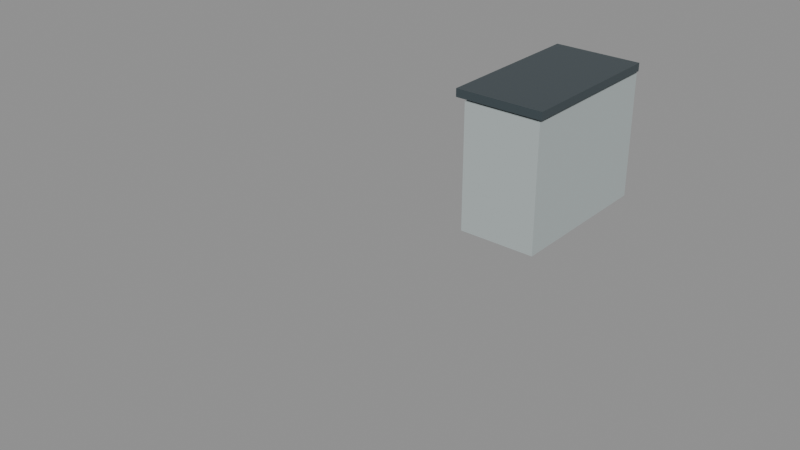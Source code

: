 # Source: cabin_console_straight_left.blend  (saved by Blender 5.2.45; exported with 4.5.12 LTS)
import bpy
from mathutils import Matrix  # noqa: F401  (used for matrix-valued properties, if any)

bpy.ops.wm.read_factory_settings(use_empty=True)
scene = bpy.context.scene
scene.name = 'cabin_console_straight_left'

# ---- materials (node trees are filled in below, after node groups)
mat_warm_white_painted_steel = bpy.data.materials.new('Warm white painted steel')
mat_warm_white_painted_steel.diffuse_color = (0.54, 0.61, 0.61, 1.0)
mat_paint_surface = bpy.data.materials.new('Paint_Surface')
mat_paint_surface.diffuse_color = (0.055, 0.075, 0.085, 1.0)

# ---- material node trees
mat_warm_white_painted_steel.use_nodes = True; mat_warm_white_painted_steel.node_tree.nodes.clear()
_N = mat_warm_white_painted_steel.node_tree.nodes; _L = mat_warm_white_painted_steel.node_tree.links
n0 = _N.new('ShaderNodeBsdfPrincipled'); n0.name = 'Principled BSDF'; n0.location = (-200, 100)
n0.inputs[0].default_value = (0.54, 0.61, 0.61, 1.0)
n0.inputs[1].default_value = 0.3
n0.inputs[2].default_value = 0.45
n0.inputs[10].default_value = 0.005
n1 = _N.new('ShaderNodeOutputMaterial'); n1.name = 'Material Output'; n1.location = (200, 100)
_L.new(n0.outputs[0], n1.inputs[0])
n1.is_active_output = True
mat_paint_surface.use_nodes = True; mat_paint_surface.node_tree.nodes.clear()
_N = mat_paint_surface.node_tree.nodes; _L = mat_paint_surface.node_tree.links
n0 = _N.new('ShaderNodeBsdfPrincipled'); n0.name = 'Principled BSDF'; n0.location = (-200, 100)
n0.inputs[0].default_value = (0.055, 0.075, 0.085, 1.0)
n0.inputs[1].default_value = 0.15
n0.inputs[2].default_value = 0.45
n0.inputs[10].default_value = 0.005
n1 = _N.new('ShaderNodeOutputMaterial'); n1.name = 'Material Output'; n1.location = (200, 100)
_L.new(n0.outputs[0], n1.inputs[0])
n1.is_active_output = True

# ---- meshes
me_cube_013 = bpy.data.meshes.new('Cube.013')
me_cube_013.from_pydata([(-0.24, -0.5, -0.39), (-0.24, -0.5, 0.39), (-0.24, 0.5, -0.39), (-0.24, 0.5, 0.39), (0.24, -0.5, -0.39), (0.24, -0.5, 0.39), (0.24, 0.5, -0.39), (0.24, 0.5, 0.39)], [], [(0, 1, 3, 2), (2, 3, 7, 6), (6, 7, 5, 4), (4, 5, 1, 0), (2, 6, 4, 0), (7, 3, 1, 5)])
_uv = me_cube_013.uv_layers.new(name='UVMap')
_uv.uv.foreach_set('vector', [0.375, 0.0, 0.625, 0.0, 0.625, 0.25, 0.375, 0.25, 0.375, 0.25, 0.625, 0.25, 0.625, 0.5, 0.375, 0.5, 0.375, 0.5, 0.625, 0.5, 0.625, 0.75, 0.375, 0.75, 0.375, 0.75, 0.625, 0.75, 0.625, 1.0, 0.375, 1.0, 0.125, 0.5, 0.375, 0.5, 0.375, 0.75, 0.125, 0.75, 0.625, 0.5, 0.875, 0.5, 0.875, 0.75, 0.625, 0.75])
me_cube_013.materials.append(mat_warm_white_painted_steel)
me_cube_013.update()
me_cube_014 = bpy.data.meshes.new('Cube.014')
me_cube_014.from_pydata([(-0.275, -0.5, -0.025), (-0.275, -0.5, 0.025), (-0.275, 0.5, -0.025), (-0.275, 0.5, 0.025), (0.275, -0.5, -0.025), (0.275, -0.5, 0.025), (0.275, 0.5, -0.025), (0.275, 0.5, 0.025)], [], [(0, 1, 3, 2), (2, 3, 7, 6), (6, 7, 5, 4), (4, 5, 1, 0), (2, 6, 4, 0), (7, 3, 1, 5)])
_uv = me_cube_014.uv_layers.new(name='UVMap')
_uv.uv.foreach_set('vector', [0.375, 0.0, 0.625, 0.0, 0.625, 0.25, 0.375, 0.25, 0.375, 0.25, 0.625, 0.25, 0.625, 0.5, 0.375, 0.5, 0.375, 0.5, 0.625, 0.5, 0.625, 0.75, 0.375, 0.75, 0.375, 0.75, 0.625, 0.75, 0.625, 1.0, 0.375, 1.0, 0.125, 0.5, 0.375, 0.5, 0.375, 0.75, 0.125, 0.75, 0.625, 0.5, 0.875, 0.5, 0.875, 0.75, 0.625, 0.75])
me_cube_014.materials.append(mat_paint_surface)
me_cube_014.update()

# ---- objects
ob_cabinet_006 = bpy.data.objects.new('Cabinet.006', me_cube_013)
ob_continuous_worktop_006 = bpy.data.objects.new('Continuous worktop.006', me_cube_014)
ob_consolemodule_006 = bpy.data.objects.new('ConsoleModule.006', None)

# ---- transforms, parenting, visibility, modifiers, constraints
ob_cabinet_006.parent = ob_consolemodule_006
ob_cabinet_006.location = (-0.3, 0.5, 0.4)
ob_continuous_worktop_006.parent = ob_consolemodule_006
ob_continuous_worktop_006.location = (-0.325, 0.5, 0.825)
ob_consolemodule_006.location = (0.0, 0.0, 0.0)

# ---- collection membership
scene.collection.objects.link(ob_cabinet_006)
scene.collection.objects.link(ob_continuous_worktop_006)
scene.collection.objects.link(ob_consolemodule_006)

# ---- scene / render settings (as saved in the file)
scene.frame_start = 1; scene.frame_end = 250; scene.frame_set(1)
scene.render.engine = 'BLENDER_EEVEE_NEXT'
scene.render.image_settings.exr_codec = 'NONE'
scene.render.use_bake_clear = False
scene.render.bake_margin = 0
scene.render.bake_bias = 0.0
scene.render.bake_samples = 0
scene.render.simplify_subdivision_render = 0
scene.render.simplify_child_particles_render = 0.0
scene.render.compositor_device = 'GPU'
scene.eevee.use_volume_custom_range = False
scene.eevee.gtao_distance = 0.0
scene.eevee.use_fast_gi = False
scene.eevee.fast_gi_thickness_near = 0.1
scene.eevee.fast_gi_thickness_far = 0.0
scene.eevee.ray_tracing_options.screen_trace_thickness = 0.1
bpy.context.view_layer.update()

# ---- added for rendering (the .blend has no active camera and no usable light): camera, sun + grey world if the file has none
cam_auto = bpy.data.cameras.new('AutoCamera')
cam_auto.lens = 50.0
cam_auto.sensor_width = 36.0
cam_auto.clip_end = 1000.0
ob_auto_camera = bpy.data.objects.new('AutoCamera', cam_auto)
scene.collection.objects.link(ob_auto_camera)
ob_auto_camera.location = (2.77804, -4.52364, 2.91243)
ob_auto_camera.rotation_euler = (1.09748, -7.21219e-08, 0.694738)
scene.camera = ob_auto_camera
light_auto_sun = bpy.data.lights.new('AutoSun', 'SUN')
light_auto_sun.energy = 3.0
light_auto_sun.angle = 0.0523599
ob_auto_sun = bpy.data.objects.new('AutoSun', light_auto_sun)
scene.collection.objects.link(ob_auto_sun)
ob_auto_sun.rotation_euler = (0.872665, 0.174533, 0.523599)
if scene.world is None:
    world_auto = bpy.data.worlds.new('AutoWorld')
    world_auto.color = (0.3, 0.3, 0.3)
    scene.world = world_auto
bpy.context.view_layer.update()
